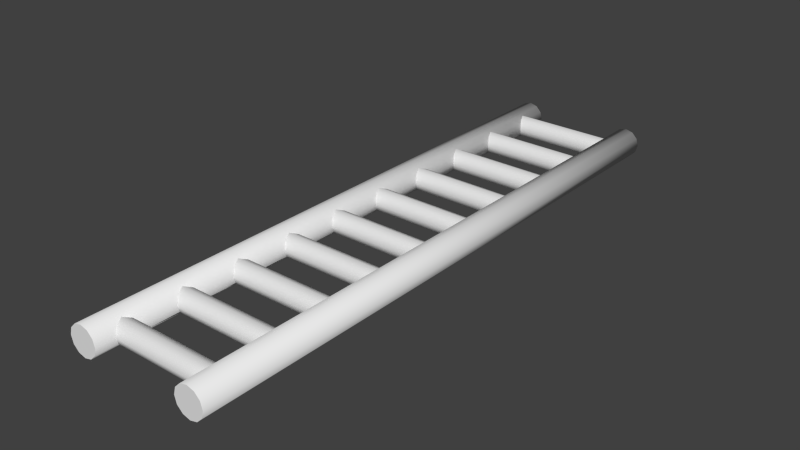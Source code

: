 # Source: ladder.blend  (saved by Blender 2.76.0; exported with 4.5.12 LTS)
import bpy
from mathutils import Matrix  # noqa: F401  (used for matrix-valued properties, if any)

bpy.ops.wm.read_factory_settings(use_empty=True)
scene = bpy.context.scene
scene.name = 'Scene'

# ---- collections
col_collection_1 = bpy.data.collections.new('Collection 1'); scene.collection.children.link(col_collection_1)

# ---- materials (node trees are filled in below, after node groups)
mat_material = bpy.data.materials.new('Material')
mat_material.alpha_threshold = 0.0
mat_material.use_transparent_shadow = False
mat_material.roughness = 0.5
mat_material.line_color = (0.0, 0.0, 0.0, 1.0)

# ---- material node trees

# ---- world
world_world = bpy.data.worlds.new('World'); scene.world = world_world
world_world.color = (0.05088, 0.05088, 0.05088)
world_world.use_sun_shadow = False
world_world.sun_shadow_jitter_overblur = 0.0
world_world.cycles.sampling_method = 'MANUAL'
world_world.cycles.sample_map_resolution = 256

# ---- meshes
me_ladder = bpy.data.meshes.new('Ladder')
me_ladder.from_pydata([(-0.4, -2.0, 0.1), (-0.35, -2.0, 0.0866), (-0.3, -2.0, -4.729e-08), (-0.4866, -2.0, -0.05), (-0.4866, -2.0, 0.05), (0.4, -1.325, -1.67e-08), (-0.4, -1.325, 1.827e-08), (-0.4, -0.925, 1.827e-08), (0.4, -0.925, -1.67e-08), (-0.4, -0.947, -0.05303), (0.4, -0.947, -0.05303), (-0.4, -1.0, -0.075), (0.4, -1.0, -0.075), (-0.4, -1.053, -0.05303), (0.4, -1.053, -0.05303), (-0.4, -1.075, 2.483e-08), (0.4, -1.075, -1.014e-08), (-0.4, -1.053, 0.05303), (0.4, -1.053, 0.05303), (-0.4, -1.0, 0.075), (0.4, -1.0, 0.075), (-0.4, -0.947, 0.05303), (0.4, -0.947, 0.05303), (-0.4, -1.347, -0.05303), (0.4, -1.347, -0.05303), (-0.4, -1.4, -0.075), (0.4, -1.4, -0.075), (-0.4, -1.453, -0.05303), (0.4, -1.453, -0.05303), (-0.4, -1.475, 2.483e-08), (0.4, -1.475, -1.014e-08), (-0.4, -1.453, 0.05303), (0.4, -1.453, 0.05303), (-0.4, -1.4, 0.075), (0.4, -1.4, 0.075), (-0.4, -1.347, 0.05303), (0.4, -1.347, 0.05303), (0.4, -0.525, -1.67e-08), (-0.4, -0.525, 1.827e-08), (-0.4, -0.547, -0.05303), (0.4, -0.547, -0.05303), (-0.4, -0.6, -0.075), (0.4, -0.6, -0.075), (-0.4, -0.653, -0.05303), (0.4, -0.653, -0.05303), (-0.4, -0.675, 2.483e-08), (0.4, -0.675, -1.014e-08), (-0.4, -0.653, 0.05303), (0.4, -0.653, 0.05303), (-0.4, -0.6, 0.075), (0.4, -0.6, 0.075), (-0.4, -0.547, 0.05303), (0.4, -0.547, 0.05303), (0.4, -0.125, -1.67e-08), (-0.4, -0.125, 1.827e-08), (-0.4, -0.147, -0.05303), (0.4, -0.147, -0.05303), (-0.4, -0.2, -0.075), (0.4, -0.2, -0.075), (-0.4, -0.253, -0.05303), (0.4, -0.253, -0.05303), (-0.4, -0.275, 2.483e-08), (0.4, -0.275, -1.014e-08), (-0.4, -0.253, 0.05303), (0.4, -0.253, 0.05303), (-0.4, -0.2, 0.075), (0.4, -0.2, 0.075), (-0.4, -0.147, 0.05303), (0.4, -0.147, 0.05303), (0.4, -1.725, -1.67e-08), (-0.4, -1.725, 1.827e-08), (-0.4, -1.747, -0.05303), (0.4, -1.747, -0.05303), (-0.4, -1.8, -0.075), (0.4, -1.8, -0.075), (-0.4, -1.853, -0.05303), (0.4, -1.853, -0.05303), (-0.4, -1.875, 2.483e-08), (0.4, -1.875, -1.014e-08), (-0.4, -1.853, 0.05303), (0.4, -1.853, 0.05303), (-0.4, -1.8, 0.075), (0.4, -1.8, 0.075), (-0.4, -1.747, 0.05303), (0.4, -1.747, 0.05303), (0.4866, -2.0, 0.05), (0.5, -2.0, -4.729e-08), (0.45, -2.0, -0.0866), (0.4, -2.0, -0.1), (0.35, -2.0, -0.0866), (0.3134, -2.0, -0.05), (0.35, -2.0, 0.0866), (-0.4, 2.0, 0.1), (-0.35, 2.0, 0.0866), (-0.3134, 2.0, 0.05), (-0.3134, -2.0, 0.05), (-0.3, 2.0, 4.013e-08), (-0.3134, 2.0, -0.05), (-0.3134, -2.0, -0.05), (-0.35, 2.0, -0.0866), (-0.35, -2.0, -0.0866), (-0.4, 2.0, -0.1), (-0.4, -2.0, -0.1), (-0.45, 2.0, -0.0866), (-0.45, -2.0, -0.0866), (-0.4866, 2.0, -0.05), (-0.5, 2.0, -1.992e-09), (-0.5, -2.0, -8.941e-08), (-0.4866, 2.0, 0.05), (-0.45, 2.0, 0.0866), (-0.45, -2.0, 0.0866), (0.4, 0.675, -1.67e-08), (-0.4, 0.675, 1.827e-08), (-0.4, 1.075, 1.827e-08), (0.4, 1.075, -1.67e-08), (-0.4, 1.053, -0.05303), (0.4, 1.053, -0.05303), (-0.4, 1.0, -0.075), (0.4, 1.0, -0.075), (-0.4, 0.947, -0.05303), (0.4, 0.947, -0.05303), (-0.4, 0.925, 2.483e-08), (0.4, 0.925, -1.014e-08), (-0.4, 0.947, 0.05303), (0.4, 0.947, 0.05303), (-0.4, 1.0, 0.075), (0.4, 1.0, 0.075), (-0.4, 1.053, 0.05303), (0.4, 1.053, 0.05303), (-0.4, 0.653, -0.05303), (0.4, 0.653, -0.05303), (-0.4, 0.6, -0.075), (0.4, 0.6, -0.075), (-0.4, 0.547, -0.05303), (0.4, 0.547, -0.05303), (-0.4, 0.525, 2.483e-08), (0.4, 0.525, -1.014e-08), (-0.4, 0.547, 0.05303), (0.4, 0.547, 0.05303), (-0.4, 0.6, 0.075), (0.4, 0.6, 0.075), (-0.4, 0.653, 0.05303), (0.4, 0.653, 0.05303), (0.4, 1.475, -1.67e-08), (-0.4, 1.475, 1.827e-08), (-0.4, 1.453, -0.05303), (0.4, 1.453, -0.05303), (-0.4, 1.4, -0.075), (0.4, 1.4, -0.075), (-0.4, 1.347, -0.05303), (0.4, 1.347, -0.05303), (-0.4, 1.325, 2.483e-08), (0.4, 1.325, -1.014e-08), (-0.4, 1.347, 0.05303), (0.4, 1.347, 0.05303), (-0.4, 1.4, 0.075), (0.4, 1.4, 0.075), (-0.4, 1.453, 0.05303), (0.4, 1.453, 0.05303), (0.4, 1.875, -1.67e-08), (-0.4, 1.875, 1.827e-08), (-0.4, 1.853, -0.05303), (0.4, 1.853, -0.05303), (-0.4, 1.8, -0.075), (0.4, 1.8, -0.075), (-0.4, 1.747, -0.05303), (0.4, 1.747, -0.05303), (-0.4, 1.725, 2.483e-08), (0.4, 1.725, -1.014e-08), (-0.4, 1.747, 0.05303), (0.4, 1.747, 0.05303), (-0.4, 1.8, 0.075), (0.4, 1.8, 0.075), (-0.4, 1.853, 0.05303), (0.4, 1.853, 0.05303), (0.4, 0.275, -1.67e-08), (-0.4, 0.275, 1.827e-08), (-0.4, 0.253, -0.05303), (0.4, 0.253, -0.05303), (-0.4, 0.2, -0.075), (0.4, 0.2, -0.075), (-0.4, 0.147, -0.05303), (0.4, 0.147, -0.05303), (-0.4, 0.125, 2.483e-08), (0.4, 0.125, -1.014e-08), (-0.4, 0.147, 0.05303), (0.4, 0.147, 0.05303), (-0.4, 0.2, 0.075), (0.4, 0.2, 0.075), (-0.4, 0.253, 0.05303), (0.4, 0.253, 0.05303), (0.4, 2.0, 0.1), (0.4, -2.0, 0.1), (0.45, 2.0, 0.0866), (0.45, -2.0, 0.0866), (0.4866, 2.0, 0.05), (0.5, 2.0, 4.013e-08), (0.4866, 2.0, -0.05), (0.4866, -2.0, -0.05), (0.45, 2.0, -0.0866), (0.4, 2.0, -0.1), (0.35, 2.0, -0.0866), (0.3134, 2.0, -0.05), (0.3, 2.0, -1.992e-09), (0.3, -2.0, -8.941e-08), (0.3134, 2.0, 0.05), (0.3134, -2.0, 0.05), (0.35, 2.0, 0.0866)], [], [(31, 32, 34, 33), (7, 8, 10, 9), (29, 30, 32, 31), (9, 10, 12, 11), (27, 28, 30, 29), (11, 12, 14, 13), (25, 26, 28, 27), (13, 14, 16, 15), (33, 34, 36, 35), (23, 24, 26, 25), (15, 16, 18, 17), (35, 36, 5, 6), (6, 5, 24, 23), (17, 18, 20, 19), (21, 22, 8, 7), (19, 20, 22, 21), (47, 48, 50, 49), (45, 46, 48, 47), (43, 44, 46, 45), (41, 42, 44, 43), (49, 50, 52, 51), (39, 40, 42, 41), (51, 52, 37, 38), (38, 37, 40, 39), (63, 64, 66, 65), (61, 62, 64, 63), (59, 60, 62, 61), (57, 58, 60, 59), (65, 66, 68, 67), (55, 56, 58, 57), (67, 68, 53, 54), (54, 53, 56, 55), (79, 80, 82, 81), (77, 78, 80, 79), (75, 76, 78, 77), (73, 74, 76, 75), (81, 82, 84, 83), (71, 72, 74, 73), (83, 84, 69, 70), (70, 69, 72, 71), (97, 98, 100, 99), (99, 100, 102, 101), (101, 102, 104, 103), (92, 93, 94, 96, 97, 99, 101, 103, 105, 106, 108, 109), (137, 138, 140, 139), (113, 114, 116, 115), (135, 136, 138, 137), (115, 116, 118, 117), (133, 134, 136, 135), (117, 118, 120, 119), (131, 132, 134, 133), (119, 120, 122, 121), (139, 140, 142, 141), (129, 130, 132, 131), (121, 122, 124, 123), (141, 142, 111, 112), (112, 111, 130, 129), (123, 124, 126, 125), (127, 128, 114, 113), (125, 126, 128, 127), (153, 154, 156, 155), (151, 152, 154, 153), (149, 150, 152, 151), (147, 148, 150, 149), (155, 156, 158, 157), (145, 146, 148, 147), (157, 158, 143, 144), (144, 143, 146, 145), (169, 170, 172, 171), (167, 168, 170, 169), (165, 166, 168, 167), (163, 164, 166, 165), (171, 172, 174, 173), (161, 162, 164, 163), (173, 174, 159, 160), (160, 159, 162, 161), (191, 192, 194, 193), (185, 186, 188, 187), (183, 184, 186, 185), (181, 182, 184, 183), (179, 180, 182, 181), (187, 188, 190, 189), (177, 178, 180, 179), (189, 190, 175, 176), (176, 175, 178, 177), (203, 204, 206, 205), (191, 193, 195, 196, 197, 199, 200, 201, 202, 203, 205, 207), (1, 0, 110, 4, 107, 3, 104, 102, 100, 98, 2, 95), (194, 192, 91, 206, 204, 90, 89, 88, 87, 198, 86, 85), (92, 0, 1, 93), (93, 1, 95, 94), (94, 95, 2, 96), (96, 2, 98, 97), (103, 104, 3, 105), (105, 3, 107, 106), (106, 107, 4, 108), (109, 110, 0, 92), (108, 4, 110, 109), (196, 86, 198, 197), (195, 85, 86, 196), (193, 194, 85, 195), (202, 90, 204, 203), (207, 91, 192, 191), (205, 206, 91, 207), (201, 89, 90, 202), (200, 88, 89, 201), (199, 87, 88, 200), (197, 198, 87, 199)])
me_ladder.polygons.foreach_set('use_smooth', [1, 1, 1, 1, 1, 1, 1, 1, 1, 1, 1, 1, 1, 1, 1, 1, 1, 1, 1, 1, 1, 1, 1, 1, 1, 1, 1, 1, 1, 1, 1, 1, 1, 1, 1, 1, 1, 1, 1, 1, 1, 1, 1, 0, 1, 1, 1, 1, 1, 1, 1, 1, 1, 1, 1, 1, 1, 1, 1, 1, 1, 1, 1, 1, 1, 1, 1, 1, 1, 1, 1, 1, 1, 1, 1, 1, 1, 1, 1, 1, 1, 1, 1, 1, 1, 1, 0, 0, 0, 1, 1, 1, 1, 1, 1, 1, 1, 1, 1, 1, 1, 1, 1, 1, 1, 1, 1, 1])
me_ladder.materials.append(mat_material)
me_ladder.use_remesh_preserve_volume = False
me_ladder.use_remesh_preserve_attributes = False
me_ladder.use_mirror_vertex_groups = False
me_ladder.update()

# ---- objects
ob_ladder = bpy.data.objects.new('Ladder', me_ladder)

# ---- transforms, parenting, visibility, modifiers, constraints
ob_ladder.location = (0.0, 0.0, 0.0)
ob_ladder.lock_rotations_4d = False
ob_ladder.empty_display_type = 'ARROWS'
ob_ladder.lineart.crease_threshold = 0.0

# ---- collection membership
col_collection_1.objects.link(ob_ladder)

# ---- scene / render settings (as saved in the file)
scene.frame_start = 1; scene.frame_end = 250; scene.frame_set(1)
scene.render.engine = 'BLENDER_EEVEE_NEXT'
scene.render.resolution_percentage = 50
scene.render.dither_intensity = 0.0
scene.cycles.use_denoising = False
scene.cycles.samples = 10
scene.cycles.sampling_pattern = 'TABULATED_SOBOL'
scene.cycles.light_sampling_threshold = 0.0
scene.cycles.use_adaptive_sampling = False
scene.cycles.use_light_tree = False
scene.cycles.blur_glossy = 0.0
scene.cycles.pixel_filter_type = 'GAUSSIAN'
scene.cycles.sample_clamp_indirect = 0.0
scene.view_settings.view_transform = 'Standard'
bpy.context.view_layer.update()

# ---- added for rendering (the .blend has no active camera and no usable light): camera, sun
cam_auto = bpy.data.cameras.new('AutoCamera')
cam_auto.lens = 50.0
cam_auto.sensor_width = 36.0
cam_auto.clip_end = 1000.0
ob_auto_camera = bpy.data.objects.new('AutoCamera', cam_auto)
scene.collection.objects.link(ob_auto_camera)
ob_auto_camera.location = (3.81928, -4.58314, 3.05543)
ob_auto_camera.rotation_euler = (1.09748, -7.21219e-08, 0.694738)
scene.camera = ob_auto_camera
light_auto_sun = bpy.data.lights.new('AutoSun', 'SUN')
light_auto_sun.energy = 3.0
light_auto_sun.angle = 0.0523599
ob_auto_sun = bpy.data.objects.new('AutoSun', light_auto_sun)
scene.collection.objects.link(ob_auto_sun)
ob_auto_sun.rotation_euler = (0.872665, 0.174533, 0.523599)
bpy.context.view_layer.update()
